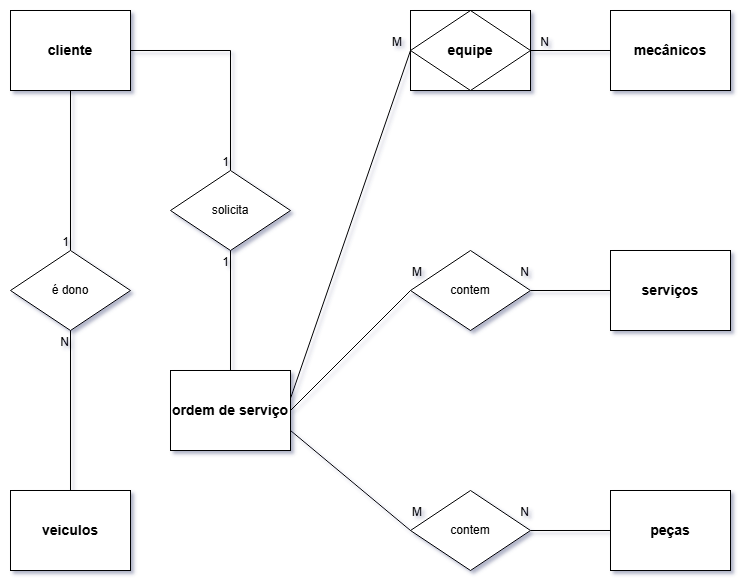

The diagram above was exported from draw.io. Its source (the exported page's mxGraphModel, read from the mxfile embedded in the PNG):
<mxGraphModel dx="1154" dy="586" grid="1" gridSize="10" guides="1" tooltips="1" connect="1" arrows="1" fold="1" page="1" pageScale="1" pageWidth="827" pageHeight="1169" math="0" shadow="0">
  <root>
    <mxCell id="0" />
    <mxCell id="1" parent="0" />
    <mxCell id="8oWblHzasjOEYO49kOeQ-1" value="&lt;font style=&quot;font-size: 14px;&quot;&gt;&lt;b&gt;cliente&lt;/b&gt;&lt;/font&gt;" style="whiteSpace=wrap;html=1;align=center;" vertex="1" parent="1">
      <mxGeometry x="40" y="40" width="120" height="80" as="geometry" />
    </mxCell>
    <mxCell id="8oWblHzasjOEYO49kOeQ-2" value="&lt;font style=&quot;font-size: 14px;&quot;&gt;&lt;b&gt;veiculos&lt;/b&gt;&lt;/font&gt;" style="whiteSpace=wrap;html=1;align=center;" vertex="1" parent="1">
      <mxGeometry x="40" y="520" width="120" height="80" as="geometry" />
    </mxCell>
    <mxCell id="8oWblHzasjOEYO49kOeQ-3" value="&lt;font style=&quot;font-size: 14px;&quot;&gt;&lt;b&gt;peças&lt;/b&gt;&lt;/font&gt;" style="whiteSpace=wrap;html=1;align=center;" vertex="1" parent="1">
      <mxGeometry x="640" y="520" width="120" height="80" as="geometry" />
    </mxCell>
    <mxCell id="8oWblHzasjOEYO49kOeQ-4" value="&lt;font style=&quot;font-size: 14px;&quot;&gt;&lt;b&gt;serviços&lt;/b&gt;&lt;/font&gt;" style="whiteSpace=wrap;html=1;align=center;" vertex="1" parent="1">
      <mxGeometry x="640" y="280" width="120" height="80" as="geometry" />
    </mxCell>
    <mxCell id="8oWblHzasjOEYO49kOeQ-5" value="&lt;font style=&quot;font-size: 14px;&quot;&gt;&lt;b&gt;mecânicos&lt;/b&gt;&lt;/font&gt;" style="whiteSpace=wrap;html=1;align=center;" vertex="1" parent="1">
      <mxGeometry x="640" y="40" width="120" height="80" as="geometry" />
    </mxCell>
    <mxCell id="8oWblHzasjOEYO49kOeQ-6" value="&lt;font style=&quot;font-size: 14px;&quot;&gt;&lt;b&gt;ordem de serviço&lt;/b&gt;&lt;/font&gt;" style="whiteSpace=wrap;html=1;align=center;" vertex="1" parent="1">
      <mxGeometry x="200" y="400" width="120" height="80" as="geometry" />
    </mxCell>
    <mxCell id="8oWblHzasjOEYO49kOeQ-8" value="solicita" style="shape=rhombus;perimeter=rhombusPerimeter;whiteSpace=wrap;html=1;align=center;" vertex="1" parent="1">
      <mxGeometry x="200" y="200" width="120" height="80" as="geometry" />
    </mxCell>
    <mxCell id="8oWblHzasjOEYO49kOeQ-9" value="é dono" style="shape=rhombus;perimeter=rhombusPerimeter;whiteSpace=wrap;html=1;align=center;" vertex="1" parent="1">
      <mxGeometry x="40" y="280" width="120" height="80" as="geometry" />
    </mxCell>
    <mxCell id="8oWblHzasjOEYO49kOeQ-10" value="contem" style="shape=rhombus;perimeter=rhombusPerimeter;whiteSpace=wrap;html=1;align=center;" vertex="1" parent="1">
      <mxGeometry x="440" y="280" width="120" height="80" as="geometry" />
    </mxCell>
    <mxCell id="8oWblHzasjOEYO49kOeQ-11" value="contem" style="shape=rhombus;perimeter=rhombusPerimeter;whiteSpace=wrap;html=1;align=center;" vertex="1" parent="1">
      <mxGeometry x="440" y="520" width="120" height="80" as="geometry" />
    </mxCell>
    <mxCell id="8oWblHzasjOEYO49kOeQ-12" value="&lt;font style=&quot;font-size: 14px;&quot;&gt;&lt;b&gt;equipe&lt;/b&gt;&lt;/font&gt;" style="shape=associativeEntity;whiteSpace=wrap;html=1;align=center;" vertex="1" parent="1">
      <mxGeometry x="440" y="40" width="120" height="80" as="geometry" />
    </mxCell>
    <mxCell id="8oWblHzasjOEYO49kOeQ-13" value="" style="endArrow=none;html=1;rounded=0;exitX=1;exitY=0.5;exitDx=0;exitDy=0;entryX=0.5;entryY=0;entryDx=0;entryDy=0;" edge="1" parent="1" source="8oWblHzasjOEYO49kOeQ-1" target="8oWblHzasjOEYO49kOeQ-8">
      <mxGeometry relative="1" as="geometry">
        <mxPoint x="330" y="300" as="sourcePoint" />
        <mxPoint x="490" y="300" as="targetPoint" />
        <Array as="points">
          <mxPoint x="260" y="80" />
        </Array>
      </mxGeometry>
    </mxCell>
    <mxCell id="8oWblHzasjOEYO49kOeQ-14" value="1" style="resizable=0;html=1;whiteSpace=wrap;align=right;verticalAlign=bottom;" connectable="0" vertex="1" parent="8oWblHzasjOEYO49kOeQ-13">
      <mxGeometry x="1" relative="1" as="geometry" />
    </mxCell>
    <mxCell id="8oWblHzasjOEYO49kOeQ-15" value="" style="endArrow=none;html=1;rounded=0;exitX=0.5;exitY=0;exitDx=0;exitDy=0;entryX=0.5;entryY=1;entryDx=0;entryDy=0;" edge="1" parent="1" source="8oWblHzasjOEYO49kOeQ-6" target="8oWblHzasjOEYO49kOeQ-8">
      <mxGeometry relative="1" as="geometry">
        <mxPoint x="290" y="300" as="sourcePoint" />
        <mxPoint x="450" y="300" as="targetPoint" />
      </mxGeometry>
    </mxCell>
    <mxCell id="8oWblHzasjOEYO49kOeQ-16" value="1" style="resizable=0;html=1;whiteSpace=wrap;align=right;verticalAlign=bottom;" connectable="0" vertex="1" parent="8oWblHzasjOEYO49kOeQ-15">
      <mxGeometry x="1" relative="1" as="geometry">
        <mxPoint y="20" as="offset" />
      </mxGeometry>
    </mxCell>
    <mxCell id="8oWblHzasjOEYO49kOeQ-17" value="" style="endArrow=none;html=1;rounded=0;entryX=0.5;entryY=0;entryDx=0;entryDy=0;exitX=0.5;exitY=1;exitDx=0;exitDy=0;" edge="1" parent="1" source="8oWblHzasjOEYO49kOeQ-1" target="8oWblHzasjOEYO49kOeQ-9">
      <mxGeometry relative="1" as="geometry">
        <mxPoint x="330" y="300" as="sourcePoint" />
        <mxPoint x="490" y="300" as="targetPoint" />
      </mxGeometry>
    </mxCell>
    <mxCell id="8oWblHzasjOEYO49kOeQ-18" value="1" style="resizable=0;html=1;whiteSpace=wrap;align=right;verticalAlign=bottom;" connectable="0" vertex="1" parent="8oWblHzasjOEYO49kOeQ-17">
      <mxGeometry x="1" relative="1" as="geometry" />
    </mxCell>
    <mxCell id="8oWblHzasjOEYO49kOeQ-19" value="" style="endArrow=none;html=1;rounded=0;exitX=0.5;exitY=0;exitDx=0;exitDy=0;" edge="1" parent="1" source="8oWblHzasjOEYO49kOeQ-2" target="8oWblHzasjOEYO49kOeQ-9">
      <mxGeometry relative="1" as="geometry">
        <mxPoint x="330" y="300" as="sourcePoint" />
        <mxPoint x="100" y="370" as="targetPoint" />
      </mxGeometry>
    </mxCell>
    <mxCell id="8oWblHzasjOEYO49kOeQ-20" value="N" style="resizable=0;html=1;whiteSpace=wrap;align=right;verticalAlign=bottom;" connectable="0" vertex="1" parent="8oWblHzasjOEYO49kOeQ-19">
      <mxGeometry x="1" relative="1" as="geometry">
        <mxPoint y="20" as="offset" />
      </mxGeometry>
    </mxCell>
    <mxCell id="8oWblHzasjOEYO49kOeQ-21" value="" style="endArrow=none;html=1;rounded=0;exitX=0;exitY=0.5;exitDx=0;exitDy=0;entryX=1;entryY=0.5;entryDx=0;entryDy=0;" edge="1" parent="1" source="8oWblHzasjOEYO49kOeQ-10" target="8oWblHzasjOEYO49kOeQ-6">
      <mxGeometry relative="1" as="geometry">
        <mxPoint x="330" y="360" as="sourcePoint" />
        <mxPoint x="430" y="450" as="targetPoint" />
      </mxGeometry>
    </mxCell>
    <mxCell id="8oWblHzasjOEYO49kOeQ-22" value="M" style="resizable=0;html=1;whiteSpace=wrap;align=left;verticalAlign=bottom;" connectable="0" vertex="1" parent="8oWblHzasjOEYO49kOeQ-21">
      <mxGeometry x="-1" relative="1" as="geometry">
        <mxPoint y="-10" as="offset" />
      </mxGeometry>
    </mxCell>
    <mxCell id="8oWblHzasjOEYO49kOeQ-24" value="" style="endArrow=none;html=1;rounded=0;entryX=1;entryY=0.5;entryDx=0;entryDy=0;exitX=0;exitY=0.5;exitDx=0;exitDy=0;" edge="1" parent="1" source="8oWblHzasjOEYO49kOeQ-4" target="8oWblHzasjOEYO49kOeQ-10">
      <mxGeometry relative="1" as="geometry">
        <mxPoint x="330" y="360" as="sourcePoint" />
        <mxPoint x="490" y="360" as="targetPoint" />
      </mxGeometry>
    </mxCell>
    <mxCell id="8oWblHzasjOEYO49kOeQ-25" value="N" style="resizable=0;html=1;whiteSpace=wrap;align=right;verticalAlign=bottom;" connectable="0" vertex="1" parent="8oWblHzasjOEYO49kOeQ-24">
      <mxGeometry x="1" relative="1" as="geometry">
        <mxPoint y="-10" as="offset" />
      </mxGeometry>
    </mxCell>
    <mxCell id="8oWblHzasjOEYO49kOeQ-26" value="" style="endArrow=none;html=1;rounded=0;entryX=1;entryY=0.5;entryDx=0;entryDy=0;exitX=0;exitY=0.5;exitDx=0;exitDy=0;" edge="1" parent="1" source="8oWblHzasjOEYO49kOeQ-5" target="8oWblHzasjOEYO49kOeQ-12">
      <mxGeometry relative="1" as="geometry">
        <mxPoint x="330" y="360" as="sourcePoint" />
        <mxPoint x="490" y="360" as="targetPoint" />
      </mxGeometry>
    </mxCell>
    <mxCell id="8oWblHzasjOEYO49kOeQ-27" value="N" style="resizable=0;html=1;whiteSpace=wrap;align=right;verticalAlign=bottom;" connectable="0" vertex="1" parent="8oWblHzasjOEYO49kOeQ-26">
      <mxGeometry x="1" relative="1" as="geometry">
        <mxPoint x="20" as="offset" />
      </mxGeometry>
    </mxCell>
    <mxCell id="8oWblHzasjOEYO49kOeQ-28" value="" style="endArrow=none;html=1;rounded=0;entryX=1;entryY=0.5;entryDx=0;entryDy=0;exitX=0;exitY=0.5;exitDx=0;exitDy=0;" edge="1" parent="1" source="8oWblHzasjOEYO49kOeQ-3" target="8oWblHzasjOEYO49kOeQ-11">
      <mxGeometry relative="1" as="geometry">
        <mxPoint x="330" y="360" as="sourcePoint" />
        <mxPoint x="490" y="360" as="targetPoint" />
      </mxGeometry>
    </mxCell>
    <mxCell id="8oWblHzasjOEYO49kOeQ-29" value="N" style="resizable=0;html=1;whiteSpace=wrap;align=right;verticalAlign=bottom;" connectable="0" vertex="1" parent="8oWblHzasjOEYO49kOeQ-28">
      <mxGeometry x="1" relative="1" as="geometry">
        <mxPoint y="-10" as="offset" />
      </mxGeometry>
    </mxCell>
    <mxCell id="8oWblHzasjOEYO49kOeQ-30" value="" style="endArrow=none;html=1;rounded=0;exitX=0;exitY=0.5;exitDx=0;exitDy=0;entryX=1;entryY=0.75;entryDx=0;entryDy=0;" edge="1" parent="1" source="8oWblHzasjOEYO49kOeQ-11" target="8oWblHzasjOEYO49kOeQ-6">
      <mxGeometry relative="1" as="geometry">
        <mxPoint x="330" y="360" as="sourcePoint" />
        <mxPoint x="490" y="360" as="targetPoint" />
      </mxGeometry>
    </mxCell>
    <mxCell id="8oWblHzasjOEYO49kOeQ-31" value="M" style="resizable=0;html=1;whiteSpace=wrap;align=left;verticalAlign=bottom;" connectable="0" vertex="1" parent="8oWblHzasjOEYO49kOeQ-30">
      <mxGeometry x="-1" relative="1" as="geometry">
        <mxPoint y="-10" as="offset" />
      </mxGeometry>
    </mxCell>
    <mxCell id="8oWblHzasjOEYO49kOeQ-33" value="" style="endArrow=none;html=1;rounded=0;exitX=0;exitY=0.5;exitDx=0;exitDy=0;entryX=1.002;entryY=0.341;entryDx=0;entryDy=0;entryPerimeter=0;" edge="1" parent="1" source="8oWblHzasjOEYO49kOeQ-12" target="8oWblHzasjOEYO49kOeQ-6">
      <mxGeometry relative="1" as="geometry">
        <mxPoint x="330" y="360" as="sourcePoint" />
        <mxPoint x="490" y="360" as="targetPoint" />
      </mxGeometry>
    </mxCell>
    <mxCell id="8oWblHzasjOEYO49kOeQ-34" value="M" style="resizable=0;html=1;whiteSpace=wrap;align=left;verticalAlign=bottom;" connectable="0" vertex="1" parent="8oWblHzasjOEYO49kOeQ-33">
      <mxGeometry x="-1" relative="1" as="geometry">
        <mxPoint x="-20" as="offset" />
      </mxGeometry>
    </mxCell>
  </root>
</mxGraphModel>